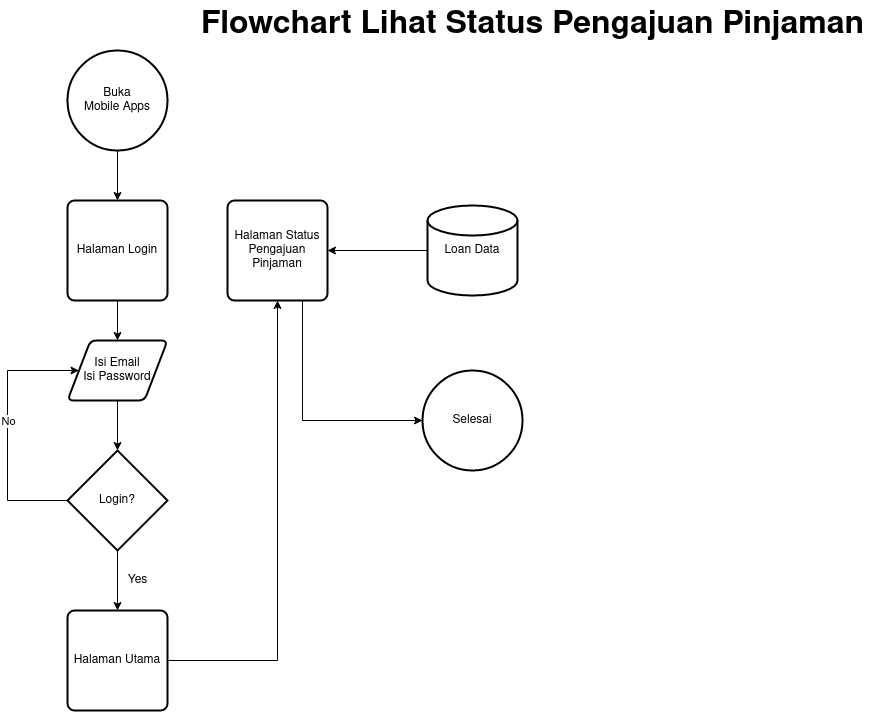

The diagram above was exported from draw.io. Its source (the exported page's mxGraphModel, read from the mxfile embedded in the PNG):
<mxGraphModel dx="1362" dy="795" grid="1" gridSize="10" guides="1" tooltips="1" connect="1" arrows="1" fold="1" page="1" pageScale="1" pageWidth="1169" pageHeight="827" math="0" shadow="0">
  <root>
    <mxCell id="WIyWlLk6GJQsqaUBKTNV-0" />
    <mxCell id="WIyWlLk6GJQsqaUBKTNV-1" parent="WIyWlLk6GJQsqaUBKTNV-0" />
    <mxCell id="slfIoVPxvlH543oqBJsX-1" value="Flowchart Lihat Status Pengajuan Pinjaman" style="text;html=1;align=center;verticalAlign=middle;resizable=0;points=[];autosize=1;strokeColor=none;fillColor=none;fontStyle=1;fontSize=32;" vertex="1" parent="WIyWlLk6GJQsqaUBKTNV-1">
      <mxGeometry x="240" y="30" width="690" height="50" as="geometry" />
    </mxCell>
    <mxCell id="slfIoVPxvlH543oqBJsX-2" style="edgeStyle=orthogonalEdgeStyle;rounded=0;orthogonalLoop=1;jettySize=auto;html=1;" edge="1" parent="WIyWlLk6GJQsqaUBKTNV-1" source="slfIoVPxvlH543oqBJsX-3" target="slfIoVPxvlH543oqBJsX-16">
      <mxGeometry relative="1" as="geometry" />
    </mxCell>
    <mxCell id="slfIoVPxvlH543oqBJsX-3" value="Buka&lt;br&gt;Mobile Apps" style="strokeWidth=2;html=1;shape=mxgraph.flowchart.start_2;whiteSpace=wrap;" vertex="1" parent="WIyWlLk6GJQsqaUBKTNV-1">
      <mxGeometry x="120" y="80" width="100" height="100" as="geometry" />
    </mxCell>
    <mxCell id="slfIoVPxvlH543oqBJsX-4" style="edgeStyle=orthogonalEdgeStyle;rounded=0;orthogonalLoop=1;jettySize=auto;html=1;" edge="1" parent="WIyWlLk6GJQsqaUBKTNV-1" source="slfIoVPxvlH543oqBJsX-5" target="slfIoVPxvlH543oqBJsX-14">
      <mxGeometry relative="1" as="geometry" />
    </mxCell>
    <mxCell id="slfIoVPxvlH543oqBJsX-5" value="Halaman Utama" style="rounded=1;whiteSpace=wrap;html=1;absoluteArcSize=1;arcSize=14;strokeWidth=2;" vertex="1" parent="WIyWlLk6GJQsqaUBKTNV-1">
      <mxGeometry x="120" y="640" width="100" height="100" as="geometry" />
    </mxCell>
    <mxCell id="slfIoVPxvlH543oqBJsX-6" style="edgeStyle=orthogonalEdgeStyle;rounded=0;orthogonalLoop=1;jettySize=auto;html=1;" edge="1" parent="WIyWlLk6GJQsqaUBKTNV-1" source="slfIoVPxvlH543oqBJsX-7" target="slfIoVPxvlH543oqBJsX-11">
      <mxGeometry relative="1" as="geometry" />
    </mxCell>
    <mxCell id="slfIoVPxvlH543oqBJsX-7" value="Isi Email&lt;br&gt;Isi Password" style="shape=parallelogram;html=1;strokeWidth=2;perimeter=parallelogramPerimeter;whiteSpace=wrap;rounded=1;arcSize=12;size=0.23;" vertex="1" parent="WIyWlLk6GJQsqaUBKTNV-1">
      <mxGeometry x="120" y="370" width="100" height="60" as="geometry" />
    </mxCell>
    <mxCell id="slfIoVPxvlH543oqBJsX-8" style="edgeStyle=orthogonalEdgeStyle;rounded=0;orthogonalLoop=1;jettySize=auto;html=1;exitX=0;exitY=0.5;exitDx=0;exitDy=0;exitPerimeter=0;entryX=0;entryY=0.5;entryDx=0;entryDy=0;" edge="1" parent="WIyWlLk6GJQsqaUBKTNV-1" source="slfIoVPxvlH543oqBJsX-11" target="slfIoVPxvlH543oqBJsX-7">
      <mxGeometry relative="1" as="geometry">
        <Array as="points">
          <mxPoint x="60" y="530" />
          <mxPoint x="60" y="400" />
        </Array>
      </mxGeometry>
    </mxCell>
    <mxCell id="slfIoVPxvlH543oqBJsX-9" value="No" style="edgeLabel;html=1;align=center;verticalAlign=middle;resizable=0;points=[];" vertex="1" connectable="0" parent="slfIoVPxvlH543oqBJsX-8">
      <mxGeometry x="0.0707" relative="1" as="geometry">
        <mxPoint as="offset" />
      </mxGeometry>
    </mxCell>
    <mxCell id="slfIoVPxvlH543oqBJsX-10" style="edgeStyle=orthogonalEdgeStyle;rounded=0;orthogonalLoop=1;jettySize=auto;html=1;" edge="1" parent="WIyWlLk6GJQsqaUBKTNV-1" source="slfIoVPxvlH543oqBJsX-11" target="slfIoVPxvlH543oqBJsX-5">
      <mxGeometry relative="1" as="geometry" />
    </mxCell>
    <mxCell id="slfIoVPxvlH543oqBJsX-11" value="Login?" style="strokeWidth=2;html=1;shape=mxgraph.flowchart.decision;whiteSpace=wrap;" vertex="1" parent="WIyWlLk6GJQsqaUBKTNV-1">
      <mxGeometry x="120" y="480" width="100" height="100" as="geometry" />
    </mxCell>
    <mxCell id="slfIoVPxvlH543oqBJsX-12" value="Yes" style="text;html=1;align=center;verticalAlign=middle;resizable=0;points=[];autosize=1;strokeColor=none;fillColor=none;" vertex="1" parent="WIyWlLk6GJQsqaUBKTNV-1">
      <mxGeometry x="170" y="595" width="40" height="30" as="geometry" />
    </mxCell>
    <mxCell id="slfIoVPxvlH543oqBJsX-30" style="edgeStyle=orthogonalEdgeStyle;rounded=0;orthogonalLoop=1;jettySize=auto;html=1;exitX=0.75;exitY=1;exitDx=0;exitDy=0;" edge="1" parent="WIyWlLk6GJQsqaUBKTNV-1" source="slfIoVPxvlH543oqBJsX-14" target="slfIoVPxvlH543oqBJsX-26">
      <mxGeometry relative="1" as="geometry">
        <Array as="points">
          <mxPoint x="355" y="450" />
        </Array>
      </mxGeometry>
    </mxCell>
    <mxCell id="slfIoVPxvlH543oqBJsX-14" value="Halaman Status Pengajuan Pinjaman" style="rounded=1;whiteSpace=wrap;html=1;absoluteArcSize=1;arcSize=14;strokeWidth=2;" vertex="1" parent="WIyWlLk6GJQsqaUBKTNV-1">
      <mxGeometry x="280" y="230" width="100" height="100" as="geometry" />
    </mxCell>
    <mxCell id="slfIoVPxvlH543oqBJsX-15" style="edgeStyle=orthogonalEdgeStyle;rounded=0;orthogonalLoop=1;jettySize=auto;html=1;" edge="1" parent="WIyWlLk6GJQsqaUBKTNV-1" source="slfIoVPxvlH543oqBJsX-16" target="slfIoVPxvlH543oqBJsX-7">
      <mxGeometry relative="1" as="geometry" />
    </mxCell>
    <mxCell id="slfIoVPxvlH543oqBJsX-16" value="Halaman Login" style="rounded=1;whiteSpace=wrap;html=1;absoluteArcSize=1;arcSize=14;strokeWidth=2;" vertex="1" parent="WIyWlLk6GJQsqaUBKTNV-1">
      <mxGeometry x="120" y="230" width="100" height="100" as="geometry" />
    </mxCell>
    <mxCell id="slfIoVPxvlH543oqBJsX-26" value="Selesai" style="strokeWidth=2;html=1;shape=mxgraph.flowchart.start_2;whiteSpace=wrap;" vertex="1" parent="WIyWlLk6GJQsqaUBKTNV-1">
      <mxGeometry x="475" y="400" width="100" height="100" as="geometry" />
    </mxCell>
    <mxCell id="slfIoVPxvlH543oqBJsX-28" style="edgeStyle=orthogonalEdgeStyle;rounded=0;orthogonalLoop=1;jettySize=auto;html=1;" edge="1" parent="WIyWlLk6GJQsqaUBKTNV-1" source="slfIoVPxvlH543oqBJsX-27" target="slfIoVPxvlH543oqBJsX-14">
      <mxGeometry relative="1" as="geometry" />
    </mxCell>
    <mxCell id="slfIoVPxvlH543oqBJsX-27" value="Loan Data" style="strokeWidth=2;html=1;shape=mxgraph.flowchart.database;whiteSpace=wrap;" vertex="1" parent="WIyWlLk6GJQsqaUBKTNV-1">
      <mxGeometry x="480" y="235" width="90" height="90" as="geometry" />
    </mxCell>
  </root>
</mxGraphModel>